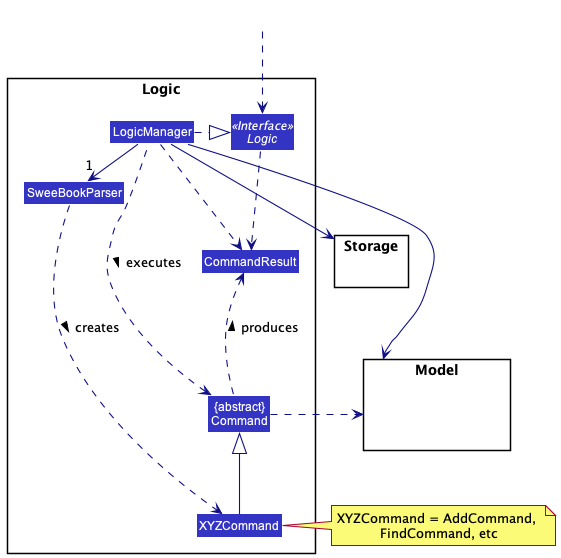

The diagram above was rendered by PlantUML. Its source (embedded in the PNG):
@startuml
!include style.puml
skinparam arrowThickness 1.1
skinparam arrowColor LOGIC_COLOR_T4
skinparam classBackgroundColor LOGIC_COLOR

package Logic {

Class SweeBookParser
Class XYZCommand
Class CommandResult
Class "{abstract}\nCommand" as Command


Interface Logic <<Interface>>
Class LogicManager
}

package Model{
Class HiddenModel #FFFFFF
}

package Storage{
}

Class HiddenOutside #FFFFFF
HiddenOutside ..> Logic

LogicManager .right.|> Logic
LogicManager -right->"1" SweeBookParser
SweeBookParser ..> XYZCommand : creates >

XYZCommand -up-|> Command
LogicManager .left.> Command : executes >

LogicManager --> Model
LogicManager --> Storage
Storage --[hidden] Model
Command .[hidden]up.> Storage
Command .right.> Model
note right of XYZCommand: XYZCommand = AddCommand, \nFindCommand, etc

Logic ..> CommandResult
LogicManager .down.> CommandResult
Command .up.> CommandResult : produces >
@enduml